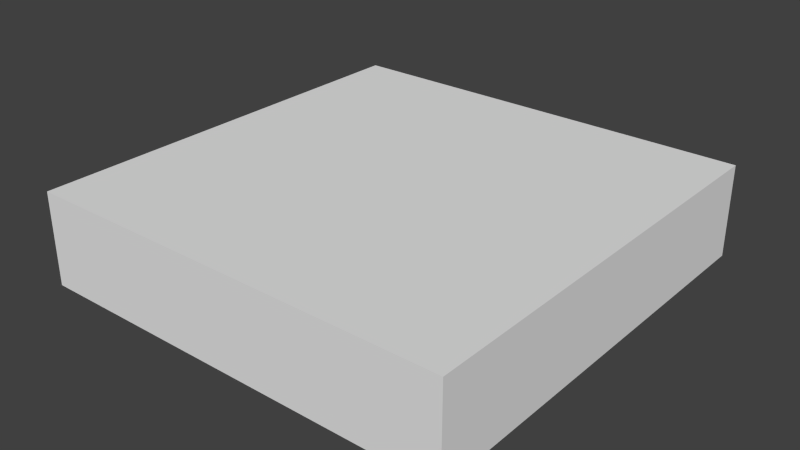 # Source: building.blend  (saved by Blender 2.76.0; exported with 4.5.12 LTS)
import bpy
from mathutils import Matrix  # noqa: F401  (used for matrix-valued properties, if any)

bpy.ops.wm.read_factory_settings(use_empty=True)
scene = bpy.context.scene
scene.name = 'Scene'

# ---- collections
col_collection_1 = bpy.data.collections.new('Collection 1'); scene.collection.children.link(col_collection_1)

# ---- world
world_world = bpy.data.worlds.new('World'); scene.world = world_world
world_world.color = (0.05088, 0.05088, 0.05088)
world_world.use_sun_shadow = False
world_world.sun_shadow_jitter_overblur = 0.0
world_world.cycles.sampling_method = 'MANUAL'
world_world.cycles.sample_map_resolution = 256

# ---- meshes
me_cube_001 = bpy.data.meshes.new('Cube.001')
me_cube_001.from_pydata([(-0.1, -0.1, -0.1), (-0.1, -0.1, 1.9), (-0.1, 0.1, -0.1), (-0.1, 0.1, 1.9), (0.1, -0.1, -0.1), (0.1, -0.1, 1.9), (0.1, 0.1, -0.1), (0.1, 0.1, 1.9), (20.1, 0.1, 1.9), (20.1, 0.1, -0.1), (20.1, -0.1, 1.9), (20.1, -0.1, -0.1), (-0.1, -20.1, -0.1), (-0.1, -20.1, 1.9), (0.1, -20.1, -0.1), (-0.1, -20.3, -0.1), (-0.1, -20.3, 1.9), (0.1, -20.3, 1.9), (0.1, -20.3, -0.1), (20.1, -20.1, -0.1), (20.1, -20.3, 1.9), (20.1, -20.3, -0.1), (20.3, -20.1, 1.9), (20.3, -20.1, -0.1), (20.3, -20.3, 1.9), (20.3, -20.3, -0.1), (20.3, 0.1, 1.9), (20.3, 0.1, -0.1), (20.3, -0.1, 1.9), (20.3, -0.1, -0.1), (0.1, -0.1, -2.235e-08), (0.1, -20.1, -2.235e-08), (20.1, -20.1, -2.235e-08), (20.1, -0.1, -2.235e-08), (-0.1, -0.1, 2.1), (-0.1, 0.1, 2.1), (0.1, 0.1, 2.1), (0.1, -0.1, 2.1), (20.1, 0.1, 2.1), (20.1, -0.1, 2.1), (0.1, -20.1, 2.1), (-0.1, -20.1, 2.1), (0.1, -20.3, 2.1), (-0.1, -20.3, 2.1), (20.1, -20.1, 2.1), (20.1, -20.3, 2.1), (20.3, -20.1, 2.1), (20.3, -20.3, 2.1), (20.3, 0.1, 2.1), (20.3, -0.1, 2.1), (4.77, -20.1, 2.1), (4.57, -0.1, -0.1), (4.57, -0.1, 1.9), (4.57, -20.1, -0.1), (4.57, -20.1, -2.235e-08), (4.77, -20.1, 1.9), (4.57, -0.1, -2.235e-08), (4.57, -0.1, 2.1), (0.1, 0.1, 4.1), (0.1, -0.1, 4.1), (-0.1, -0.1, 4.1), (20.1, 0.1, 4.1), (20.1, -0.1, 4.1), (0.1, -20.1, 4.1), (-0.1, -20.1, 4.1), (0.1, -20.3, 4.1), (20.1, -20.1, 4.1), (20.1, -20.3, 4.1), (20.3, -20.1, 4.1), (20.3, -0.1, 4.1), (0.1, -5.1, 2.1), (0.1, -5.1, 1.9), (4.77, -5.1, 1.9), (4.77, -5.1, 2.1), (-0.1, 0.1, 4.1), (-0.1, -20.3, 4.1), (20.3, -20.3, 4.1), (20.3, 0.1, 4.1), (0.1, 0.1, 4.3), (0.1, -0.1, 4.3), (-0.1, -0.1, 4.3), (20.1, 0.1, 4.3), (20.1, -0.1, 4.3), (0.1, -20.1, 4.3), (-0.1, -20.1, 4.3), (0.1, -20.3, 4.3), (20.1, -20.1, 4.3), (20.1, -20.3, 4.3), (20.3, -20.1, 4.3), (20.3, -0.1, 4.3), (-0.1, 0.1, 4.3), (-0.1, -20.3, 4.3), (20.3, -20.3, 4.3), (20.3, 0.1, 4.3), (4.77, -20.1, 2.0), (0.1, -5.3, 2.1), (0.1, -5.3, 1.9), (4.57, -5.3, 1.9), (4.57, -5.3, 2.1), (0.1, -5.1, 1.7), (4.57, -5.1, 1.7), (0.1, -5.3, 1.7), (4.57, -5.3, 1.7), (0.1, -5.5, 1.9), (4.57, -5.5, 1.9), (0.1, -5.5, 1.7), (4.57, -5.5, 1.7), (0.1, -5.3, 1.5), (4.57, -5.3, 1.5), (0.1, -5.5, 1.5), (4.57, -5.5, 1.5), (0.1, -5.7, 1.7), (4.57, -5.7, 1.7), (0.1, -5.7, 1.5), (4.57, -5.7, 1.5), (0.1, -5.5, 1.3), (4.57, -5.5, 1.3), (0.1, -5.7, 1.3), (4.57, -5.7, 1.3), (0.1, -5.9, 1.5), (4.57, -5.9, 1.5), (0.1, -5.9, 1.3), (4.57, -5.9, 1.3), (0.1, -5.7, 1.1), (4.57, -5.7, 1.1), (0.1, -5.9, 1.1), (4.57, -5.9, 1.1), (0.1, -6.1, 1.3), (4.57, -6.1, 1.3), (0.1, -6.1, 1.1), (4.57, -6.1, 1.1), (0.1, -5.9, 0.9), (4.57, -5.9, 0.9), (0.1, -6.1, 0.9), (4.57, -6.1, 0.9), (0.1, -6.3, 1.1), (4.57, -6.3, 1.1), (0.1, -6.3, 0.9), (4.57, -6.3, 0.9), (0.1, -6.1, 0.7), (4.57, -6.1, 0.7), (0.1, -6.3, 0.7), (4.57, -6.3, 0.7), (0.1, -6.5, 0.9), (4.57, -6.5, 0.9), (0.1, -6.5, 0.7), (4.57, -6.5, 0.7), (0.1, -6.3, 0.5), (4.57, -6.3, 0.5), (0.1, -6.5, 0.5), (4.57, -6.5, 0.5), (0.1, -6.7, 0.7), (4.57, -6.7, 0.7), (0.1, -6.7, 0.5), (4.57, -6.7, 0.5), (0.1, -6.5, 0.3), (4.57, -6.5, 0.3), (0.1, -6.7, 0.3), (4.57, -6.7, 0.3), (0.1, -6.9, 0.5), (4.57, -6.9, 0.5), (0.1, -6.9, 0.3), (4.57, -6.9, 0.3), (0.1, -6.7, 0.1), (4.57, -6.7, 0.1), (0.1, -6.9, 0.1), (4.57, -6.9, 0.1), (0.1, -7.1, 0.3), (4.57, -7.1, 0.3), (0.1, -7.1, 0.1), (4.57, -7.1, 0.1), (0.1, -6.9, -1.714e-07), (4.57, -6.9, -1.714e-07), (0.1, -7.1, -1.714e-07), (4.57, -7.1, -1.714e-07), (0.1, -7.3, 0.1), (4.57, -7.3, 0.1), (0.1, -7.3, -1.714e-07), (4.57, -7.3, -1.714e-07), (0.1, -5.1, -0.1), (4.57, -5.1, -0.1), (0.1, -5.3, -0.1), (4.57, -5.3, -0.1), (12.34, -20.1, -2.235e-08), (20.1, -20.1, 1.9), (4.57, -20.1, 2.0), (4.57, -20.1, 1.9), (4.57, -20.1, 2.1), (4.57, -5.1, 2.1), (4.57, -5.1, 1.9), (4.77, -5.1, 0.0), (4.77, -20.1, 0.0), (4.57, -5.1, 0.0), (4.57, -20.1, 0.0), (4.77, -19.35, 1.9), (4.57, -19.35, 1.9), (4.77, -19.35, 0.0), (4.57, -19.35, 0.0), (4.77, -18.64, 1.9), (4.57, -18.64, 1.9), (4.77, -18.64, 0.0), (4.57, -18.64, 0.0), (4.77, -20.1, 4.1), (4.77, -5.1, 4.1), (4.57, -20.1, 4.1), (4.57, -5.1, 4.1), (4.57, -5.1, 2.1), (4.77, -5.1, 2.1), (4.57, -5.1, 4.1), (4.77, -5.1, 4.1), (4.57, -1.1, 2.1), (4.77, -1.1, 2.1), (4.57, -1.1, 4.1), (4.77, -1.1, 4.1), (4.57, -4.82, 4.1), (4.57, -4.82, 2.1), (4.77, -4.82, 2.1), (4.77, -4.82, 4.1), (14.55, -5.1, 2.1), (14.55, -5.1, 4.1), (14.55, -5.1, 2.1), (14.55, -5.1, 4.1), (14.55, -4.82, 2.1), (14.55, -4.82, 4.1)], [], [(1, 3, 2, 0), (3, 7, 6, 2), (22, 28, 49, 46), (28, 26, 48, 49), (0, 2, 6, 4), (37, 70, 71, 5), (6, 7, 8, 9), (5, 4, 11, 10, 52), (4, 6, 9, 11), (12, 14, 18, 15), (1, 0, 12, 13), (0, 4, 14, 12), (17, 16, 15, 18), (17, 18, 21, 20), (3, 1, 34, 35), (13, 12, 15, 16), (21, 19, 23, 25), (30, 31, 54, 183, 32, 33, 56), (18, 14, 53, 19, 21), (23, 22, 24, 25), (16, 17, 42, 43), (20, 21, 25, 24), (26, 28, 29, 27), (9, 8, 26, 27), (11, 9, 27, 29), (20, 24, 47, 45), (26, 8, 38, 48), (28, 22, 23, 29), (29, 23, 19, 11), (1, 13, 41, 34), (8, 7, 36, 38), (24, 22, 46, 47), (7, 3, 35, 36), (17, 20, 45, 42), (13, 16, 43, 41), (52, 10, 39, 57), (58, 59, 79, 78), (69, 62, 82, 89), (66, 63, 83, 86), (73, 70, 95, 98), (52, 72, 73, 57), (57, 37, 70, 73), (5, 52, 72, 71), (66, 68, 88, 86), (59, 62, 82, 79), (79, 80, 84, 83), (78, 79, 82, 81), (83, 85, 87, 86), (82, 86, 88, 89), (62, 66, 86, 82), (59, 60, 80, 79), (68, 69, 89, 88), (62, 61, 81, 82), (61, 58, 78, 81), (64, 63, 83, 84), (60, 64, 84, 80), (63, 59, 79, 83), (63, 65, 85, 83), (67, 66, 86, 87), (65, 67, 87, 85), (86, 82, 79, 83), (63, 59, 62, 66), (96, 97, 98, 95), (70, 95, 96, 71), (72, 97, 98, 73), (100, 180, 182, 102), (104, 103, 105, 106), (102, 108, 110, 106), (107, 109, 110, 108), (101, 107, 108, 102), (105, 109, 107, 101), (105, 111, 113, 109), (112, 111, 113, 114), (114, 113, 119, 120), (106, 105, 111, 112), (110, 114, 112, 106), (115, 117, 118, 116), (110, 116, 118, 114), (109, 115, 116, 110), (113, 117, 115, 109), (120, 119, 121, 122), (113, 119, 121, 117), (118, 122, 120, 114), (118, 124, 126, 122), (123, 125, 126, 124), (125, 131, 132, 126), (121, 125, 123, 117), (117, 123, 124, 118), (128, 127, 129, 130), (121, 127, 129, 125), (122, 121, 127, 128), (126, 130, 128, 122), (131, 133, 134, 132), (126, 132, 134, 130), (129, 133, 131, 125), (129, 135, 137, 133), (136, 135, 137, 138), (134, 140, 142, 138), (134, 138, 136, 130), (130, 129, 135, 136), (139, 141, 142, 140), (133, 139, 140, 134), (137, 141, 139, 133), (137, 143, 145, 141), (144, 143, 145, 146), (146, 145, 151, 152), (138, 137, 143, 144), (142, 146, 144, 138), (147, 149, 150, 148), (142, 148, 150, 146), (141, 147, 148, 142), (145, 149, 147, 141), (152, 151, 153, 154), (145, 151, 153, 149), (150, 154, 152, 146), (150, 156, 158, 154), (155, 157, 158, 156), (157, 163, 164, 158), (153, 157, 155, 149), (149, 155, 156, 150), (160, 159, 161, 162), (153, 159, 161, 157), (154, 153, 159, 160), (158, 162, 160, 154), (163, 165, 166, 164), (158, 164, 166, 162), (161, 165, 163, 157), (161, 167, 169, 165), (168, 167, 169, 170), (166, 170, 168, 162), (162, 161, 167, 168), (171, 173, 174, 172), (173, 177, 178, 174), (176, 175, 177, 178), (179, 181, 182, 180), (102, 182, 181, 101), (101, 181, 179, 99), (99, 100, 180, 179), (4, 11, 51), (4, 51, 53, 14), (19, 11, 33, 32), (4, 14, 31, 30), (14, 53, 54, 31), (11, 51, 56, 33), (37, 59, 63, 40, 14, 4, 5), (47, 46, 68, 76), (36, 35, 74, 58), (35, 34, 60, 74), (40, 63, 64, 41), (45, 44, 66, 67), (51, 4, 30, 56), (51, 11, 19, 53), (53, 19, 32, 183, 54), (57, 39, 62, 59, 37), (37, 34, 60, 59), (40, 42, 65, 63), (74, 60, 80, 90), (69, 77, 93, 89), (39, 38, 61, 62), (42, 45, 67, 65), (38, 36, 58, 61), (44, 46, 68, 66), (49, 39, 62, 69), (34, 41, 64, 60), (39, 44, 66, 62), (36, 37, 59, 58), (46, 49, 69, 68), (67, 76, 92, 87), (43, 42, 65, 75), (45, 47, 76, 67), (49, 48, 77, 69), (41, 43, 75, 64), (48, 38, 61, 77), (79, 78, 90, 80), (83, 84, 91, 85), (86, 87, 92, 88), (81, 82, 89, 93), (58, 74, 90, 78), (77, 61, 81, 93), (75, 65, 85, 91), (64, 75, 91, 84), (76, 68, 88, 92), (96, 101, 99, 71), (71, 72, 100, 99), (72, 100, 102, 97), (96, 103, 105, 101), (97, 96, 103, 104), (102, 106, 104, 97), (165, 171, 172, 166), (166, 172, 174, 170), (169, 173, 171, 165), (174, 178, 176, 170), (170, 169, 175, 176), (169, 175, 177, 173), (10, 39, 44, 184), (11, 19, 184, 10), (184, 55, 94, 50, 44), (40, 63, 66, 44, 50, 94, 55, 184, 19, 53, 14), (50, 44, 39, 57, 73), (72, 73, 57, 52), (39, 10, 184, 44), (55, 194, 198, 72, 52, 10, 184), (55, 94, 185, 186), (188, 189, 199, 195, 186, 185, 187), (73, 72, 189, 188), (94, 50, 187, 185), (55, 186, 193, 191), (188, 187, 204, 205), (196, 191, 193, 197), (194, 55, 191, 196), (189, 72, 190, 192), (199, 189, 192, 201), (186, 195, 197, 193), (190, 200, 201, 192), (72, 198, 200, 190), (197, 195, 194, 196), (201, 200, 198, 199), (194, 195, 199, 198), (202, 203, 205, 204), (187, 50, 202, 204), (50, 73, 203, 202), (215, 214, 212, 210), (188, 205, 208, 206), (205, 203, 209, 208), (73, 188, 206, 207), (211, 210, 212, 213), (216, 215, 210, 211), (214, 217, 213, 212), (216, 211, 213, 217), (217, 209, 221, 223), (208, 209, 217, 214), (207, 206, 215, 216), (206, 208, 214, 215), (220, 222, 223, 221, 219, 218), (73, 207, 220, 218), (203, 73, 218, 219), (216, 217, 223, 222), (209, 203, 219, 221), (207, 216, 222, 220), (57, 37, 5, 52)])
me_cube_001.use_remesh_preserve_volume = False
me_cube_001.use_remesh_preserve_attributes = False
me_cube_001.use_mirror_vertex_groups = False
me_cube_001.update()

# ---- objects
ob_cube = bpy.data.objects.new('Cube', me_cube_001)

# ---- transforms, parenting, visibility, modifiers, constraints
ob_cube.location = (0.0, 0.0, 0.0)
ob_cube.lineart.crease_threshold = 0.0

# ---- collection membership
col_collection_1.objects.link(ob_cube)

# ---- scene / render settings (as saved in the file)
scene.frame_start = 1; scene.frame_end = 250; scene.frame_set(1)
scene.render.engine = 'BLENDER_EEVEE_NEXT'
scene.render.resolution_percentage = 50
scene.render.dither_intensity = 0.0
scene.cycles.use_denoising = False
scene.cycles.samples = 10
scene.cycles.sampling_pattern = 'TABULATED_SOBOL'
scene.cycles.light_sampling_threshold = 0.0
scene.cycles.use_adaptive_sampling = False
scene.cycles.use_light_tree = False
scene.cycles.blur_glossy = 0.0
scene.cycles.pixel_filter_type = 'GAUSSIAN'
scene.cycles.sample_clamp_indirect = 0.0
scene.view_settings.view_transform = 'Standard'
bpy.context.view_layer.update()

# ---- added for rendering (the .blend has no active camera and no usable light): camera, sun
cam_auto = bpy.data.cameras.new('AutoCamera')
cam_auto.lens = 50.0
cam_auto.sensor_width = 36.0
cam_auto.clip_end = 1000.0
ob_auto_camera = bpy.data.objects.new('AutoCamera', cam_auto)
scene.collection.objects.link(ob_auto_camera)
ob_auto_camera.location = (37.1013, -42.5016, 23.7011)
ob_auto_camera.rotation_euler = (1.09748, -7.21219e-08, 0.694738)
scene.camera = ob_auto_camera
light_auto_sun = bpy.data.lights.new('AutoSun', 'SUN')
light_auto_sun.energy = 3.0
light_auto_sun.angle = 0.0523599
ob_auto_sun = bpy.data.objects.new('AutoSun', light_auto_sun)
scene.collection.objects.link(ob_auto_sun)
ob_auto_sun.rotation_euler = (0.872665, 0.174533, 0.523599)
bpy.context.view_layer.update()

